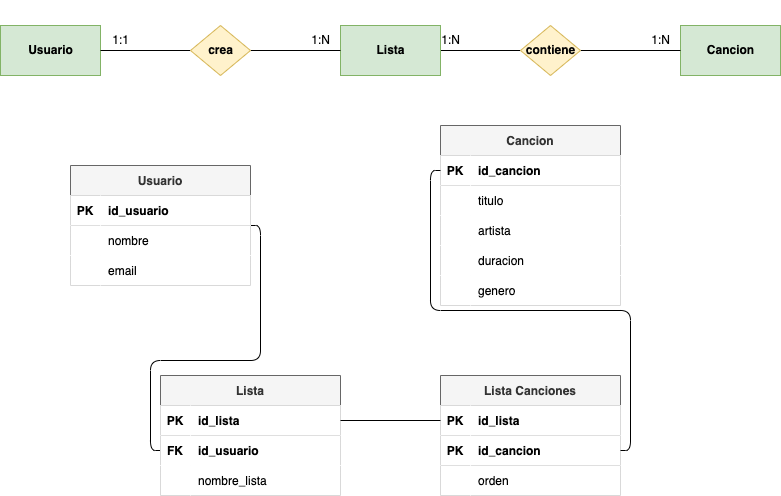

The diagram above was exported from draw.io. Its source (the exported page's mxGraphModel, read from the mxfile embedded in the PNG):
<mxGraphModel dx="1157" dy="770" grid="1" gridSize="10" guides="1" tooltips="1" connect="1" arrows="1" fold="1" page="1" pageScale="1" pageWidth="827" pageHeight="1169" math="0" shadow="0">
  <root>
    <mxCell id="0" />
    <mxCell id="1" parent="0" />
    <mxCell id="2" value="&lt;font color=&quot;#000000&quot;&gt;&lt;b&gt;Usuario&lt;/b&gt;&lt;/font&gt;" style="html=1;dashed=0;whitespace=wrap;fillColor=#d5e8d4;strokeColor=#82b366;" vertex="1" parent="1">
      <mxGeometry x="30" y="140" width="100" height="50" as="geometry" />
    </mxCell>
    <mxCell id="12" style="edgeStyle=none;html=1;exitX=1;exitY=0.5;exitDx=0;exitDy=0;entryX=0;entryY=0.5;entryDx=0;entryDy=0;endArrow=none;endFill=0;" edge="1" parent="1" source="3" target="9">
      <mxGeometry relative="1" as="geometry" />
    </mxCell>
    <mxCell id="3" value="&lt;font color=&quot;#000000&quot;&gt;&lt;b&gt;Lista&lt;/b&gt;&lt;/font&gt;" style="html=1;dashed=0;whitespace=wrap;fillColor=#d5e8d4;strokeColor=#82b366;" vertex="1" parent="1">
      <mxGeometry x="370" y="140" width="100" height="50" as="geometry" />
    </mxCell>
    <mxCell id="4" value="&lt;font color=&quot;#000000&quot;&gt;&lt;b&gt;Cancion&lt;/b&gt;&lt;/font&gt;" style="html=1;dashed=0;whitespace=wrap;fillColor=#d5e8d4;strokeColor=#82b366;" vertex="1" parent="1">
      <mxGeometry x="710" y="140" width="100" height="50" as="geometry" />
    </mxCell>
    <mxCell id="6" style="edgeStyle=none;html=1;exitX=0;exitY=0.5;exitDx=0;exitDy=0;entryX=1;entryY=0.5;entryDx=0;entryDy=0;endArrow=none;endFill=0;" edge="1" parent="1" source="5" target="2">
      <mxGeometry relative="1" as="geometry" />
    </mxCell>
    <mxCell id="7" style="edgeStyle=none;html=1;exitX=1;exitY=0.5;exitDx=0;exitDy=0;entryX=0;entryY=0.5;entryDx=0;entryDy=0;endArrow=none;endFill=0;" edge="1" parent="1" source="5" target="3">
      <mxGeometry relative="1" as="geometry" />
    </mxCell>
    <mxCell id="5" value="crea" style="shape=rhombus;html=1;dashed=0;whitespace=wrap;perimeter=rhombusPerimeter;fillColor=#fff2cc;strokeColor=#d6b656;fontStyle=1;fontColor=#030303;" vertex="1" parent="1">
      <mxGeometry x="220" y="140" width="60" height="50" as="geometry" />
    </mxCell>
    <mxCell id="13" style="edgeStyle=none;html=1;exitX=1;exitY=0.5;exitDx=0;exitDy=0;entryX=0;entryY=0.5;entryDx=0;entryDy=0;endArrow=none;endFill=0;" edge="1" parent="1" source="9" target="4">
      <mxGeometry relative="1" as="geometry" />
    </mxCell>
    <mxCell id="9" value="contiene" style="shape=rhombus;html=1;dashed=0;whitespace=wrap;perimeter=rhombusPerimeter;fillColor=#fff2cc;strokeColor=#d6b656;fontStyle=1;fontColor=#030303;" vertex="1" parent="1">
      <mxGeometry x="550" y="140" width="60" height="50" as="geometry" />
    </mxCell>
    <mxCell id="15" value="1:N" style="text;html=1;align=center;verticalAlign=middle;resizable=0;points=[];autosize=1;strokeColor=none;fillColor=none;" vertex="1" parent="1">
      <mxGeometry x="330" y="140" width="40" height="30" as="geometry" />
    </mxCell>
    <mxCell id="16" value="1:1" style="text;html=1;align=center;verticalAlign=middle;resizable=0;points=[];autosize=1;strokeColor=none;fillColor=none;" vertex="1" parent="1">
      <mxGeometry x="130" y="140" width="40" height="30" as="geometry" />
    </mxCell>
    <mxCell id="18" value="1:N" style="text;html=1;align=center;verticalAlign=middle;resizable=0;points=[];autosize=1;strokeColor=none;fillColor=none;" vertex="1" parent="1">
      <mxGeometry x="670" y="140" width="40" height="30" as="geometry" />
    </mxCell>
    <mxCell id="20" value="1:N" style="text;html=1;align=center;verticalAlign=middle;resizable=0;points=[];autosize=1;strokeColor=none;fillColor=none;" vertex="1" parent="1">
      <mxGeometry x="460" y="140" width="40" height="30" as="geometry" />
    </mxCell>
    <mxCell id="21" value="&lt;b&gt;&lt;font color=&quot;#ffffff&quot;&gt;N:M&lt;/font&gt;&lt;/b&gt;" style="text;html=1;align=center;verticalAlign=middle;resizable=0;points=[];autosize=1;strokeColor=none;fillColor=none;fontColor=#030303;" vertex="1" parent="1">
      <mxGeometry x="555" y="115" width="50" height="30" as="geometry" />
    </mxCell>
    <mxCell id="22" value="1:N" style="text;html=1;align=center;verticalAlign=middle;resizable=0;points=[];autosize=1;strokeColor=none;fillColor=none;fontColor=#ffffff;" vertex="1" parent="1">
      <mxGeometry x="230" y="115" width="40" height="30" as="geometry" />
    </mxCell>
    <mxCell id="66" style="edgeStyle=orthogonalEdgeStyle;html=1;exitX=1;exitY=0.5;exitDx=0;exitDy=0;entryX=0;entryY=0.5;entryDx=0;entryDy=0;fontColor=#ffffff;endArrow=none;endFill=0;" edge="1" parent="1" source="23" target="40">
      <mxGeometry relative="1" as="geometry" />
    </mxCell>
    <mxCell id="23" value="Usuario" style="shape=table;startSize=30;container=1;collapsible=1;childLayout=tableLayout;fixedRows=1;rowLines=0;fontStyle=1;align=center;resizeLast=1;fillColor=#f5f5f5;strokeColor=#666666;fontColor=#333333;" vertex="1" parent="1">
      <mxGeometry x="100" y="280" width="180" height="120" as="geometry" />
    </mxCell>
    <mxCell id="24" value="" style="shape=tableRow;horizontal=0;startSize=0;swimlaneHead=0;swimlaneBody=0;fillColor=#FFFFFF;collapsible=0;dropTarget=0;points=[[0,0.5],[1,0.5]];portConstraint=eastwest;top=0;left=0;right=0;bottom=1;fontColor=#000000;" vertex="1" parent="23">
      <mxGeometry y="30" width="180" height="30" as="geometry" />
    </mxCell>
    <mxCell id="25" value="PK" style="shape=partialRectangle;connectable=0;fillColor=#FFFFFF;top=0;left=0;bottom=0;right=0;fontStyle=1;overflow=hidden;fontColor=#000000;" vertex="1" parent="24">
      <mxGeometry width="30" height="30" as="geometry">
        <mxRectangle width="30" height="30" as="alternateBounds" />
      </mxGeometry>
    </mxCell>
    <mxCell id="26" value="id_usuario" style="shape=partialRectangle;connectable=0;fillColor=#FFFFFF;top=0;left=0;bottom=0;right=0;align=left;spacingLeft=6;fontStyle=1;overflow=hidden;fontColor=#000000;" vertex="1" parent="24">
      <mxGeometry x="30" width="150" height="30" as="geometry">
        <mxRectangle width="150" height="30" as="alternateBounds" />
      </mxGeometry>
    </mxCell>
    <mxCell id="27" value="" style="shape=tableRow;horizontal=0;startSize=0;swimlaneHead=0;swimlaneBody=0;fillColor=#FFFFFF;collapsible=0;dropTarget=0;points=[[0,0.5],[1,0.5]];portConstraint=eastwest;top=0;left=0;right=0;bottom=0;fontColor=#000000;" vertex="1" parent="23">
      <mxGeometry y="60" width="180" height="30" as="geometry" />
    </mxCell>
    <mxCell id="28" value="" style="shape=partialRectangle;connectable=0;fillColor=#FFFFFF;top=0;left=0;bottom=0;right=0;editable=1;overflow=hidden;fontColor=#000000;" vertex="1" parent="27">
      <mxGeometry width="30" height="30" as="geometry">
        <mxRectangle width="30" height="30" as="alternateBounds" />
      </mxGeometry>
    </mxCell>
    <mxCell id="29" value="nombre" style="shape=partialRectangle;connectable=0;fillColor=#FFFFFF;top=0;left=0;bottom=0;right=0;align=left;spacingLeft=6;overflow=hidden;fontColor=#000000;" vertex="1" parent="27">
      <mxGeometry x="30" width="150" height="30" as="geometry">
        <mxRectangle width="150" height="30" as="alternateBounds" />
      </mxGeometry>
    </mxCell>
    <mxCell id="30" value="" style="shape=tableRow;horizontal=0;startSize=0;swimlaneHead=0;swimlaneBody=0;fillColor=#FFFFFF;collapsible=0;dropTarget=0;points=[[0,0.5],[1,0.5]];portConstraint=eastwest;top=0;left=0;right=0;bottom=0;fontColor=#000000;" vertex="1" parent="23">
      <mxGeometry y="90" width="180" height="30" as="geometry" />
    </mxCell>
    <mxCell id="31" value="" style="shape=partialRectangle;connectable=0;fillColor=#FFFFFF;top=0;left=0;bottom=0;right=0;editable=1;overflow=hidden;fontColor=#000000;" vertex="1" parent="30">
      <mxGeometry width="30" height="30" as="geometry">
        <mxRectangle width="30" height="30" as="alternateBounds" />
      </mxGeometry>
    </mxCell>
    <mxCell id="32" value="email" style="shape=partialRectangle;connectable=0;fillColor=#FFFFFF;top=0;left=0;bottom=0;right=0;align=left;spacingLeft=6;overflow=hidden;fontColor=#000000;" vertex="1" parent="30">
      <mxGeometry x="30" width="150" height="30" as="geometry">
        <mxRectangle width="150" height="30" as="alternateBounds" />
      </mxGeometry>
    </mxCell>
    <mxCell id="36" value="Lista" style="shape=table;startSize=30;container=1;collapsible=1;childLayout=tableLayout;fixedRows=1;rowLines=0;fontStyle=1;align=center;resizeLast=1;fillColor=#f5f5f5;strokeColor=#666666;fontColor=#333333;" vertex="1" parent="1">
      <mxGeometry x="190" y="490" width="180" height="120" as="geometry" />
    </mxCell>
    <mxCell id="37" value="" style="shape=tableRow;horizontal=0;startSize=0;swimlaneHead=0;swimlaneBody=0;fillColor=#FFFFFF;collapsible=0;dropTarget=0;points=[[0,0.5],[1,0.5]];portConstraint=eastwest;top=0;left=0;right=0;bottom=1;fontColor=#000000;" vertex="1" parent="36">
      <mxGeometry y="30" width="180" height="30" as="geometry" />
    </mxCell>
    <mxCell id="38" value="PK" style="shape=partialRectangle;connectable=0;fillColor=#FFFFFF;top=0;left=0;bottom=0;right=0;fontStyle=1;overflow=hidden;fontColor=#000000;" vertex="1" parent="37">
      <mxGeometry width="30" height="30" as="geometry">
        <mxRectangle width="30" height="30" as="alternateBounds" />
      </mxGeometry>
    </mxCell>
    <mxCell id="39" value="id_lista" style="shape=partialRectangle;connectable=0;fillColor=#FFFFFF;top=0;left=0;bottom=0;right=0;align=left;spacingLeft=6;fontStyle=1;overflow=hidden;fontColor=#000000;" vertex="1" parent="37">
      <mxGeometry x="30" width="150" height="30" as="geometry">
        <mxRectangle width="150" height="30" as="alternateBounds" />
      </mxGeometry>
    </mxCell>
    <mxCell id="40" value="" style="shape=tableRow;horizontal=0;startSize=0;swimlaneHead=0;swimlaneBody=0;fillColor=#FFFFFF;collapsible=0;dropTarget=0;points=[[0,0.5],[1,0.5]];portConstraint=eastwest;top=0;left=0;right=0;bottom=0;fontColor=#000000;" vertex="1" parent="36">
      <mxGeometry y="60" width="180" height="30" as="geometry" />
    </mxCell>
    <mxCell id="41" value="FK" style="shape=partialRectangle;connectable=0;fillColor=#FFFFFF;top=0;left=0;bottom=0;right=0;editable=1;overflow=hidden;fontColor=#000000;fontStyle=1" vertex="1" parent="40">
      <mxGeometry width="30" height="30" as="geometry">
        <mxRectangle width="30" height="30" as="alternateBounds" />
      </mxGeometry>
    </mxCell>
    <mxCell id="42" value="id_usuario" style="shape=partialRectangle;connectable=0;fillColor=#FFFFFF;top=0;left=0;bottom=0;right=0;align=left;spacingLeft=6;overflow=hidden;fontColor=#000000;fontStyle=1" vertex="1" parent="40">
      <mxGeometry x="30" width="150" height="30" as="geometry">
        <mxRectangle width="150" height="30" as="alternateBounds" />
      </mxGeometry>
    </mxCell>
    <mxCell id="43" value="" style="shape=tableRow;horizontal=0;startSize=0;swimlaneHead=0;swimlaneBody=0;fillColor=#FFFFFF;collapsible=0;dropTarget=0;points=[[0,0.5],[1,0.5]];portConstraint=eastwest;top=0;left=0;right=0;bottom=0;fontColor=#000000;" vertex="1" parent="36">
      <mxGeometry y="90" width="180" height="30" as="geometry" />
    </mxCell>
    <mxCell id="44" value="" style="shape=partialRectangle;connectable=0;fillColor=#FFFFFF;top=0;left=0;bottom=0;right=0;editable=1;overflow=hidden;fontColor=#000000;" vertex="1" parent="43">
      <mxGeometry width="30" height="30" as="geometry">
        <mxRectangle width="30" height="30" as="alternateBounds" />
      </mxGeometry>
    </mxCell>
    <mxCell id="45" value="nombre_lista" style="shape=partialRectangle;connectable=0;fillColor=#FFFFFF;top=0;left=0;bottom=0;right=0;align=left;spacingLeft=6;overflow=hidden;fontColor=#000000;" vertex="1" parent="43">
      <mxGeometry x="30" width="150" height="30" as="geometry">
        <mxRectangle width="150" height="30" as="alternateBounds" />
      </mxGeometry>
    </mxCell>
    <mxCell id="46" value="Lista Canciones" style="shape=table;startSize=30;container=1;collapsible=1;childLayout=tableLayout;fixedRows=1;rowLines=0;fontStyle=1;align=center;resizeLast=1;fillColor=#f5f5f5;strokeColor=#666666;fontColor=#333333;" vertex="1" parent="1">
      <mxGeometry x="470" y="490" width="180" height="120" as="geometry" />
    </mxCell>
    <mxCell id="47" value="" style="shape=tableRow;horizontal=0;startSize=0;swimlaneHead=0;swimlaneBody=0;fillColor=#FFFFFF;collapsible=0;dropTarget=0;points=[[0,0.5],[1,0.5]];portConstraint=eastwest;top=0;left=0;right=0;bottom=1;fontColor=#000000;" vertex="1" parent="46">
      <mxGeometry y="30" width="180" height="30" as="geometry" />
    </mxCell>
    <mxCell id="48" value="PK" style="shape=partialRectangle;connectable=0;fillColor=#FFFFFF;top=0;left=0;bottom=0;right=0;fontStyle=1;overflow=hidden;fontColor=#000000;" vertex="1" parent="47">
      <mxGeometry width="30" height="30" as="geometry">
        <mxRectangle width="30" height="30" as="alternateBounds" />
      </mxGeometry>
    </mxCell>
    <mxCell id="49" value="id_lista" style="shape=partialRectangle;connectable=0;fillColor=#FFFFFF;top=0;left=0;bottom=0;right=0;align=left;spacingLeft=6;fontStyle=1;overflow=hidden;fontColor=#000000;" vertex="1" parent="47">
      <mxGeometry x="30" width="150" height="30" as="geometry">
        <mxRectangle width="150" height="30" as="alternateBounds" />
      </mxGeometry>
    </mxCell>
    <mxCell id="67" value="" style="shape=tableRow;horizontal=0;startSize=0;swimlaneHead=0;swimlaneBody=0;fillColor=#FFFFFF;collapsible=0;dropTarget=0;points=[[0,0.5],[1,0.5]];portConstraint=eastwest;top=0;left=0;right=0;bottom=1;fontColor=#000000;" vertex="1" parent="46">
      <mxGeometry y="60" width="180" height="30" as="geometry" />
    </mxCell>
    <mxCell id="68" value="PK" style="shape=partialRectangle;connectable=0;fillColor=#FFFFFF;top=0;left=0;bottom=0;right=0;fontStyle=1;overflow=hidden;fontColor=#000000;" vertex="1" parent="67">
      <mxGeometry width="30" height="30" as="geometry">
        <mxRectangle width="30" height="30" as="alternateBounds" />
      </mxGeometry>
    </mxCell>
    <mxCell id="69" value="id_cancion" style="shape=partialRectangle;connectable=0;fillColor=#FFFFFF;top=0;left=0;bottom=0;right=0;align=left;spacingLeft=6;fontStyle=1;overflow=hidden;fontColor=#000000;" vertex="1" parent="67">
      <mxGeometry x="30" width="150" height="30" as="geometry">
        <mxRectangle width="150" height="30" as="alternateBounds" />
      </mxGeometry>
    </mxCell>
    <mxCell id="50" value="" style="shape=tableRow;horizontal=0;startSize=0;swimlaneHead=0;swimlaneBody=0;fillColor=#FFFFFF;collapsible=0;dropTarget=0;points=[[0,0.5],[1,0.5]];portConstraint=eastwest;top=0;left=0;right=0;bottom=0;fontColor=#000000;" vertex="1" parent="46">
      <mxGeometry y="90" width="180" height="30" as="geometry" />
    </mxCell>
    <mxCell id="51" value="" style="shape=partialRectangle;connectable=0;fillColor=#FFFFFF;top=0;left=0;bottom=0;right=0;editable=1;overflow=hidden;fontColor=#000000;" vertex="1" parent="50">
      <mxGeometry width="30" height="30" as="geometry">
        <mxRectangle width="30" height="30" as="alternateBounds" />
      </mxGeometry>
    </mxCell>
    <mxCell id="52" value="orden" style="shape=partialRectangle;connectable=0;fillColor=#FFFFFF;top=0;left=0;bottom=0;right=0;align=left;spacingLeft=6;overflow=hidden;fontColor=#000000;" vertex="1" parent="50">
      <mxGeometry x="30" width="150" height="30" as="geometry">
        <mxRectangle width="150" height="30" as="alternateBounds" />
      </mxGeometry>
    </mxCell>
    <mxCell id="56" value="Cancion" style="shape=table;startSize=30;container=1;collapsible=1;childLayout=tableLayout;fixedRows=1;rowLines=0;fontStyle=1;align=center;resizeLast=1;fillColor=#f5f5f5;strokeColor=#666666;fontColor=#333333;" vertex="1" parent="1">
      <mxGeometry x="470" y="240" width="180" height="180" as="geometry" />
    </mxCell>
    <mxCell id="57" value="" style="shape=tableRow;horizontal=0;startSize=0;swimlaneHead=0;swimlaneBody=0;fillColor=#FFFFFF;collapsible=0;dropTarget=0;points=[[0,0.5],[1,0.5]];portConstraint=eastwest;top=0;left=0;right=0;bottom=1;fontColor=#000000;" vertex="1" parent="56">
      <mxGeometry y="30" width="180" height="30" as="geometry" />
    </mxCell>
    <mxCell id="58" value="PK" style="shape=partialRectangle;connectable=0;fillColor=#FFFFFF;top=0;left=0;bottom=0;right=0;fontStyle=1;overflow=hidden;fontColor=#000000;" vertex="1" parent="57">
      <mxGeometry width="30" height="30" as="geometry">
        <mxRectangle width="30" height="30" as="alternateBounds" />
      </mxGeometry>
    </mxCell>
    <mxCell id="59" value="id_cancion" style="shape=partialRectangle;connectable=0;fillColor=#FFFFFF;top=0;left=0;bottom=0;right=0;align=left;spacingLeft=6;fontStyle=1;overflow=hidden;fontColor=#000000;" vertex="1" parent="57">
      <mxGeometry x="30" width="150" height="30" as="geometry">
        <mxRectangle width="150" height="30" as="alternateBounds" />
      </mxGeometry>
    </mxCell>
    <mxCell id="60" value="" style="shape=tableRow;horizontal=0;startSize=0;swimlaneHead=0;swimlaneBody=0;fillColor=#FFFFFF;collapsible=0;dropTarget=0;points=[[0,0.5],[1,0.5]];portConstraint=eastwest;top=0;left=0;right=0;bottom=0;fontColor=#000000;" vertex="1" parent="56">
      <mxGeometry y="60" width="180" height="30" as="geometry" />
    </mxCell>
    <mxCell id="61" value="" style="shape=partialRectangle;connectable=0;fillColor=#FFFFFF;top=0;left=0;bottom=0;right=0;editable=1;overflow=hidden;fontColor=#000000;" vertex="1" parent="60">
      <mxGeometry width="30" height="30" as="geometry">
        <mxRectangle width="30" height="30" as="alternateBounds" />
      </mxGeometry>
    </mxCell>
    <mxCell id="62" value="titulo" style="shape=partialRectangle;connectable=0;fillColor=#FFFFFF;top=0;left=0;bottom=0;right=0;align=left;spacingLeft=6;overflow=hidden;fontColor=#000000;" vertex="1" parent="60">
      <mxGeometry x="30" width="150" height="30" as="geometry">
        <mxRectangle width="150" height="30" as="alternateBounds" />
      </mxGeometry>
    </mxCell>
    <mxCell id="63" value="" style="shape=tableRow;horizontal=0;startSize=0;swimlaneHead=0;swimlaneBody=0;fillColor=#FFFFFF;collapsible=0;dropTarget=0;points=[[0,0.5],[1,0.5]];portConstraint=eastwest;top=0;left=0;right=0;bottom=0;fontColor=#000000;" vertex="1" parent="56">
      <mxGeometry y="90" width="180" height="30" as="geometry" />
    </mxCell>
    <mxCell id="64" value="" style="shape=partialRectangle;connectable=0;fillColor=#FFFFFF;top=0;left=0;bottom=0;right=0;editable=1;overflow=hidden;fontColor=#000000;" vertex="1" parent="63">
      <mxGeometry width="30" height="30" as="geometry">
        <mxRectangle width="30" height="30" as="alternateBounds" />
      </mxGeometry>
    </mxCell>
    <mxCell id="65" value="artista" style="shape=partialRectangle;connectable=0;fillColor=#FFFFFF;top=0;left=0;bottom=0;right=0;align=left;spacingLeft=6;overflow=hidden;fontColor=#000000;" vertex="1" parent="63">
      <mxGeometry x="30" width="150" height="30" as="geometry">
        <mxRectangle width="150" height="30" as="alternateBounds" />
      </mxGeometry>
    </mxCell>
    <mxCell id="72" value="" style="shape=tableRow;horizontal=0;startSize=0;swimlaneHead=0;swimlaneBody=0;fillColor=#FFFFFF;collapsible=0;dropTarget=0;points=[[0,0.5],[1,0.5]];portConstraint=eastwest;top=0;left=0;right=0;bottom=0;fontColor=#000000;" vertex="1" parent="56">
      <mxGeometry y="120" width="180" height="30" as="geometry" />
    </mxCell>
    <mxCell id="73" value="" style="shape=partialRectangle;connectable=0;fillColor=#FFFFFF;top=0;left=0;bottom=0;right=0;editable=1;overflow=hidden;fontColor=#000000;" vertex="1" parent="72">
      <mxGeometry width="30" height="30" as="geometry">
        <mxRectangle width="30" height="30" as="alternateBounds" />
      </mxGeometry>
    </mxCell>
    <mxCell id="74" value="duracion" style="shape=partialRectangle;connectable=0;fillColor=#FFFFFF;top=0;left=0;bottom=0;right=0;align=left;spacingLeft=6;overflow=hidden;fontColor=#000000;" vertex="1" parent="72">
      <mxGeometry x="30" width="150" height="30" as="geometry">
        <mxRectangle width="150" height="30" as="alternateBounds" />
      </mxGeometry>
    </mxCell>
    <mxCell id="75" value="" style="shape=tableRow;horizontal=0;startSize=0;swimlaneHead=0;swimlaneBody=0;fillColor=#FFFFFF;collapsible=0;dropTarget=0;points=[[0,0.5],[1,0.5]];portConstraint=eastwest;top=0;left=0;right=0;bottom=0;fontColor=#000000;" vertex="1" parent="56">
      <mxGeometry y="150" width="180" height="30" as="geometry" />
    </mxCell>
    <mxCell id="76" value="" style="shape=partialRectangle;connectable=0;fillColor=#FFFFFF;top=0;left=0;bottom=0;right=0;editable=1;overflow=hidden;fontColor=#000000;" vertex="1" parent="75">
      <mxGeometry width="30" height="30" as="geometry">
        <mxRectangle width="30" height="30" as="alternateBounds" />
      </mxGeometry>
    </mxCell>
    <mxCell id="77" value="genero" style="shape=partialRectangle;connectable=0;fillColor=#FFFFFF;top=0;left=0;bottom=0;right=0;align=left;spacingLeft=6;overflow=hidden;fontColor=#000000;" vertex="1" parent="75">
      <mxGeometry x="30" width="150" height="30" as="geometry">
        <mxRectangle width="150" height="30" as="alternateBounds" />
      </mxGeometry>
    </mxCell>
    <mxCell id="70" style="edgeStyle=orthogonalEdgeStyle;html=1;exitX=1;exitY=0.5;exitDx=0;exitDy=0;entryX=0;entryY=0.5;entryDx=0;entryDy=0;fontColor=#ffffff;endArrow=none;endFill=0;" edge="1" parent="1" source="37" target="47">
      <mxGeometry relative="1" as="geometry" />
    </mxCell>
    <mxCell id="71" style="edgeStyle=orthogonalEdgeStyle;html=1;exitX=1;exitY=0.5;exitDx=0;exitDy=0;entryX=0;entryY=0.5;entryDx=0;entryDy=0;fontColor=#ffffff;endArrow=none;endFill=0;" edge="1" parent="1" source="67" target="57">
      <mxGeometry relative="1" as="geometry" />
    </mxCell>
  </root>
</mxGraphModel>